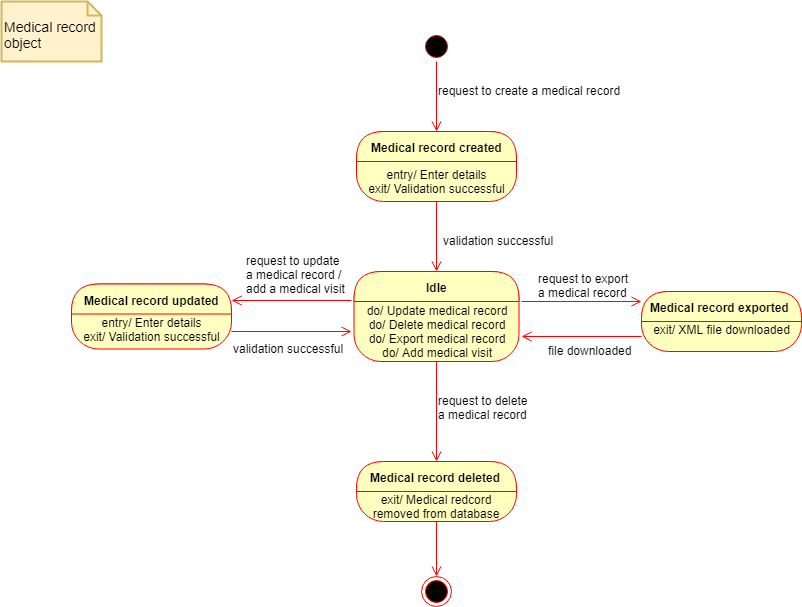

The diagram above was exported from draw.io. Its source (the exported page's mxGraphModel, read from the mxfile embedded in the PNG):
<mxGraphModel dx="872" dy="454" grid="1" gridSize="10" guides="1" tooltips="1" connect="1" arrows="1" fold="1" page="1" pageScale="1" pageWidth="850" pageHeight="1100" background="#ffffff" math="0" shadow="0">
  <root>
    <mxCell id="0" />
    <mxCell id="1" parent="0" />
    <mxCell id="3" value="&lt;font style=&quot;font-size: 14px&quot;&gt;&lt;br&gt;Medical record object&lt;/font&gt;" style="shape=note;whiteSpace=wrap;html=1;size=14;verticalAlign=top;align=left;spacingTop=-6;strokeWidth=2;fillColor=#fff2cc;strokeColor=#d6b656;" vertex="1" parent="1">
      <mxGeometry x="10" y="10" width="100" height="60" as="geometry" />
    </mxCell>
    <mxCell id="4" value="" style="ellipse;html=1;shape=startState;fillColor=#000000;strokeColor=#ff0000;" vertex="1" parent="1">
      <mxGeometry x="430" y="40" width="30" height="30" as="geometry" />
    </mxCell>
    <mxCell id="5" value="" style="edgeStyle=orthogonalEdgeStyle;html=1;verticalAlign=bottom;endArrow=open;endSize=8;strokeColor=#ff0000;entryX=0.5;entryY=0;" edge="1" source="4" parent="1" target="6">
      <mxGeometry relative="1" as="geometry">
        <mxPoint x="445" y="130" as="targetPoint" />
      </mxGeometry>
    </mxCell>
    <mxCell id="6" value="Medical record created" style="swimlane;html=1;fontStyle=1;align=center;verticalAlign=middle;childLayout=stackLayout;horizontal=1;startSize=30;horizontalStack=0;resizeParent=0;resizeLast=1;container=0;collapsible=0;rounded=1;arcSize=30;strokeColor=#ff0000;fillColor=#ffffc0;swimlaneFillColor=#ffffc0;" vertex="1" parent="1">
      <mxGeometry x="365" y="140" width="160" height="70" as="geometry" />
    </mxCell>
    <mxCell id="7" value="entry/ Enter details&lt;br&gt;exit/ Validation successful&lt;br&gt;" style="text;html=1;strokeColor=none;fillColor=none;align=center;verticalAlign=middle;spacingLeft=4;spacingRight=4;whiteSpace=wrap;overflow=hidden;rotatable=0;" vertex="1" parent="6">
      <mxGeometry y="30" width="160" height="40" as="geometry" />
    </mxCell>
    <mxCell id="12" value="Medical record updated" style="swimlane;html=1;fontStyle=1;align=center;verticalAlign=middle;childLayout=stackLayout;horizontal=1;startSize=30;horizontalStack=0;resizeParent=0;resizeLast=1;container=0;collapsible=0;rounded=1;arcSize=30;strokeColor=#ff0000;fillColor=#ffffc0;swimlaneFillColor=#ffffc0;" vertex="1" parent="1">
      <mxGeometry x="80" y="292.5" width="160" height="65" as="geometry" />
    </mxCell>
    <mxCell id="13" value="entry/ Enter details&lt;br&gt;exit/ Validation successful&lt;br&gt;&lt;br&gt;" style="text;html=1;strokeColor=none;fillColor=none;align=center;verticalAlign=middle;spacingLeft=4;spacingRight=4;whiteSpace=wrap;overflow=hidden;rotatable=0;" vertex="1" parent="12">
      <mxGeometry y="30" width="160" height="35" as="geometry" />
    </mxCell>
    <mxCell id="17" value="Medical record exported&amp;nbsp;" style="swimlane;html=1;fontStyle=1;align=center;verticalAlign=middle;childLayout=stackLayout;horizontal=1;startSize=30;horizontalStack=0;resizeParent=0;resizeLast=1;container=0;collapsible=0;rounded=1;arcSize=30;strokeColor=#ff0000;fillColor=#ffffc0;swimlaneFillColor=#ffffc0;" vertex="1" parent="1">
      <mxGeometry x="650" y="300" width="160" height="60" as="geometry" />
    </mxCell>
    <mxCell id="18" value="exit/ XML file downloaded&lt;br&gt;&lt;br&gt;" style="text;html=1;strokeColor=none;fillColor=none;align=center;verticalAlign=middle;spacingLeft=4;spacingRight=4;whiteSpace=wrap;overflow=hidden;rotatable=0;" vertex="1" parent="17">
      <mxGeometry y="30" width="160" height="30" as="geometry" />
    </mxCell>
    <mxCell id="21" value="" style="edgeStyle=orthogonalEdgeStyle;html=1;verticalAlign=bottom;endArrow=open;endSize=8;strokeColor=#ff0000;entryX=0.5;entryY=0;" edge="1" parent="1" target="33">
      <mxGeometry relative="1" as="geometry">
        <mxPoint x="445" y="460" as="targetPoint" />
        <mxPoint x="445" y="360" as="sourcePoint" />
      </mxGeometry>
    </mxCell>
    <mxCell id="22" value="" style="edgeStyle=orthogonalEdgeStyle;html=1;verticalAlign=bottom;endArrow=open;endSize=8;strokeColor=#ff0000;exitX=0.5;exitY=1;entryX=0.5;entryY=0;" edge="1" parent="1" source="7" target="26">
      <mxGeometry relative="1" as="geometry">
        <mxPoint x="445" y="300" as="targetPoint" />
        <mxPoint x="455" y="310" as="sourcePoint" />
      </mxGeometry>
    </mxCell>
    <mxCell id="24" value="request to create a medical record" style="text;html=1;resizable=0;points=[];autosize=1;align=left;verticalAlign=top;spacingTop=-4;" vertex="1" parent="1">
      <mxGeometry x="445" y="90" width="200" height="20" as="geometry" />
    </mxCell>
    <mxCell id="26" value="Idle" style="swimlane;html=1;fontStyle=1;align=center;verticalAlign=middle;childLayout=stackLayout;horizontal=1;startSize=30;horizontalStack=0;resizeParent=0;resizeLast=1;container=0;collapsible=0;rounded=1;arcSize=30;strokeColor=#ff0000;fillColor=#ffffc0;swimlaneFillColor=#ffffc0;" vertex="1" parent="1">
      <mxGeometry x="362.5" y="280" width="165" height="90" as="geometry" />
    </mxCell>
    <mxCell id="27" value="do/ Update medical record&lt;br&gt;do/ Delete medical record&lt;br&gt;do/ Export medical record&lt;br&gt;do/ Add medical visit&lt;br&gt;" style="text;html=1;strokeColor=none;fillColor=none;align=center;verticalAlign=middle;spacingLeft=4;spacingRight=4;whiteSpace=wrap;overflow=hidden;rotatable=0;" vertex="1" parent="26">
      <mxGeometry y="30" width="165" height="60" as="geometry" />
    </mxCell>
    <mxCell id="30" value="" style="edgeStyle=orthogonalEdgeStyle;html=1;verticalAlign=bottom;endArrow=open;endSize=8;strokeColor=#ff0000;entryX=1;entryY=0.25;" edge="1" parent="1" target="12">
      <mxGeometry relative="1" as="geometry">
        <mxPoint x="455" y="470" as="targetPoint" />
        <mxPoint x="360" y="309" as="sourcePoint" />
      </mxGeometry>
    </mxCell>
    <mxCell id="32" value="" style="edgeStyle=orthogonalEdgeStyle;html=1;verticalAlign=bottom;endArrow=open;endSize=8;strokeColor=#ff0000;exitX=1;exitY=0.5;" edge="1" parent="1" source="13">
      <mxGeometry relative="1" as="geometry">
        <mxPoint x="360" y="340" as="targetPoint" />
        <mxPoint x="373" y="310" as="sourcePoint" />
      </mxGeometry>
    </mxCell>
    <mxCell id="33" value="Medical record deleted&amp;nbsp;" style="swimlane;html=1;fontStyle=1;align=center;verticalAlign=middle;childLayout=stackLayout;horizontal=1;startSize=30;horizontalStack=0;resizeParent=0;resizeLast=1;container=0;collapsible=0;rounded=1;arcSize=30;strokeColor=#ff0000;fillColor=#ffffc0;swimlaneFillColor=#ffffc0;" vertex="1" parent="1">
      <mxGeometry x="365" y="470" width="160" height="60" as="geometry" />
    </mxCell>
    <mxCell id="34" value="exit/ Medical redcord removed from database&lt;br&gt;&lt;br&gt;" style="text;html=1;strokeColor=none;fillColor=none;align=center;verticalAlign=middle;spacingLeft=4;spacingRight=4;whiteSpace=wrap;overflow=hidden;rotatable=0;" vertex="1" parent="33">
      <mxGeometry y="30" width="160" height="30" as="geometry" />
    </mxCell>
    <mxCell id="35" value="" style="ellipse;html=1;shape=endState;fillColor=#000000;strokeColor=#ff0000;" vertex="1" parent="1">
      <mxGeometry x="430" y="585" width="30" height="30" as="geometry" />
    </mxCell>
    <mxCell id="36" value="" style="edgeStyle=orthogonalEdgeStyle;html=1;verticalAlign=bottom;endArrow=open;endSize=8;strokeColor=#ff0000;exitX=0.5;exitY=1;entryX=0.5;entryY=0;" edge="1" parent="1" source="34" target="35">
      <mxGeometry relative="1" as="geometry">
        <mxPoint x="449" y="572" as="targetPoint" />
        <mxPoint x="455" y="370" as="sourcePoint" />
      </mxGeometry>
    </mxCell>
    <mxCell id="37" value="" style="edgeStyle=orthogonalEdgeStyle;html=1;verticalAlign=bottom;endArrow=open;endSize=8;strokeColor=#ff0000;exitX=0;exitY=0.5;" edge="1" parent="1" source="18">
      <mxGeometry relative="1" as="geometry">
        <mxPoint x="530" y="345" as="targetPoint" />
        <mxPoint x="650" y="344.5" as="sourcePoint" />
      </mxGeometry>
    </mxCell>
    <mxCell id="38" value="" style="edgeStyle=orthogonalEdgeStyle;html=1;verticalAlign=bottom;endArrow=open;endSize=8;strokeColor=#ff0000;exitX=1;exitY=0.5;" edge="1" parent="1">
      <mxGeometry relative="1" as="geometry">
        <mxPoint x="650" y="310" as="targetPoint" />
        <mxPoint x="530" y="309.5" as="sourcePoint" />
        <Array as="points">
          <mxPoint x="620" y="310" />
          <mxPoint x="620" y="310" />
        </Array>
      </mxGeometry>
    </mxCell>
    <mxCell id="39" value="request to export&lt;br&gt;a medical record" style="text;html=1;resizable=0;points=[];autosize=1;align=left;verticalAlign=top;spacingTop=-4;" vertex="1" parent="1">
      <mxGeometry x="545" y="277.5" width="110" height="30" as="geometry" />
    </mxCell>
    <mxCell id="40" value="request to delete&lt;br&gt;a medical record" style="text;html=1;resizable=0;points=[];autosize=1;align=left;verticalAlign=top;spacingTop=-4;" vertex="1" parent="1">
      <mxGeometry x="445" y="400" width="100" height="30" as="geometry" />
    </mxCell>
    <mxCell id="41" value="request to update&lt;br&gt;a medical record / &lt;br&gt;add a medical visit" style="text;html=1;resizable=0;points=[];autosize=1;align=left;verticalAlign=top;spacingTop=-4;" vertex="1" parent="1">
      <mxGeometry x="252.5" y="260" width="110" height="40" as="geometry" />
    </mxCell>
    <mxCell id="42" value="validation successful" style="text;html=1;resizable=0;points=[];autosize=1;align=left;verticalAlign=top;spacingTop=-4;" vertex="1" parent="1">
      <mxGeometry x="450" y="240" width="130" height="20" as="geometry" />
    </mxCell>
    <mxCell id="43" value="file downloaded" style="text;html=1;resizable=0;points=[];autosize=1;align=left;verticalAlign=top;spacingTop=-4;" vertex="1" parent="1">
      <mxGeometry x="555" y="350" width="100" height="20" as="geometry" />
    </mxCell>
    <mxCell id="44" value="validation successful" style="text;html=1;resizable=0;points=[];autosize=1;align=left;verticalAlign=top;spacingTop=-4;" vertex="1" parent="1">
      <mxGeometry x="240" y="347.5" width="130" height="20" as="geometry" />
    </mxCell>
  </root>
</mxGraphModel>